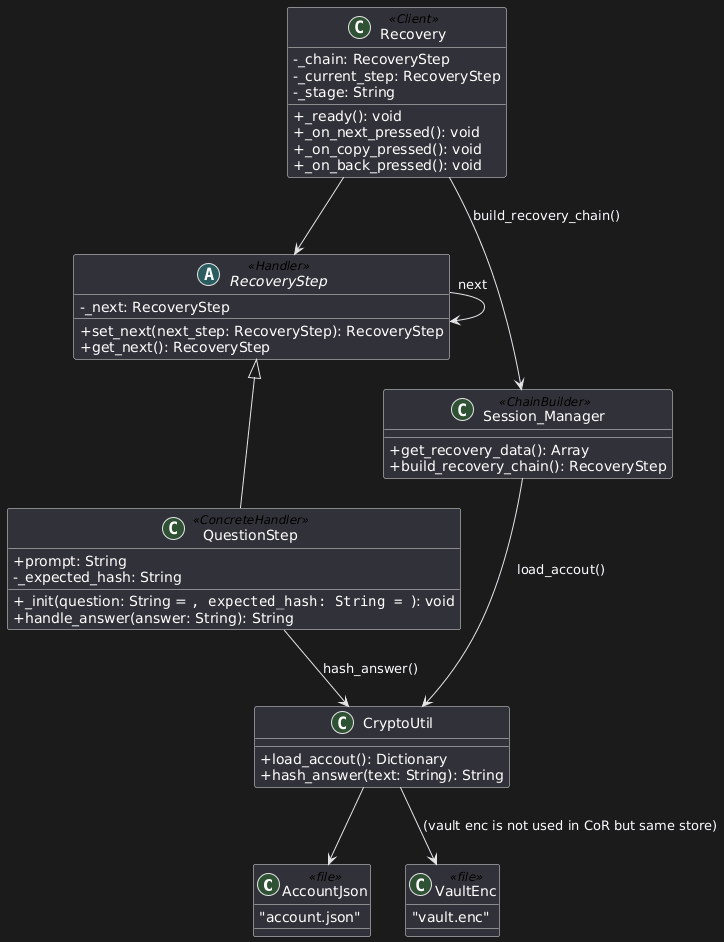

The diagram above was rendered by PlantUML. Its source (embedded in the PNG):
@startuml
skinparam classAttributeIconSize 0
skinparam shadowing false

' ---------------- Storage Files ----------------
class AccountJson <<file>> {
  "account.json"
}

class VaultEnc <<file>> {
  "vault.enc"
}

' ---------------- Handler Base ----------------
abstract class RecoveryStep <<Handler>> {
  -_next: RecoveryStep
  +set_next(next_step: RecoveryStep): RecoveryStep
  +get_next(): RecoveryStep
}

class QuestionStep <<ConcreteHandler>> {
  +prompt: String
  -_expected_hash: String

  +_init(question: String = "", expected_hash: String = ""): void
  +handle_answer(answer: String): String
}

RecoveryStep <|-- QuestionStep
RecoveryStep "next" --> RecoveryStep

' ---------------- Chain Builder ----------------
class Session_Manager <<ChainBuilder>> {
  +get_recovery_data(): Array
  +build_recovery_chain(): RecoveryStep
}

' ---------------- Crypto + DB ----------------
class CryptoUtil {
  +load_accout(): Dictionary
  +hash_answer(text: String): String
}

Session_Manager --> CryptoUtil : load_accout()
CryptoUtil --> AccountJson
CryptoUtil --> VaultEnc : (vault enc is not used in CoR but same store)

QuestionStep --> CryptoUtil : hash_answer()

' ---------------- Client UI ----------------
class Recovery <<Client>> {
  -_chain: RecoveryStep
  -_current_step: RecoveryStep
  -_stage: String

  +_ready(): void
  +_on_next_pressed(): void
  +_on_copy_pressed(): void
  +_on_back_pressed(): void
}

Recovery --> Session_Manager : build_recovery_chain()
Recovery --> RecoveryStep
@enduml